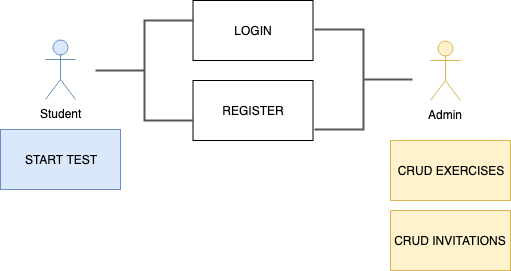

The diagram above was exported from draw.io. Its source (the exported page's mxGraphModel, read from the mxfile embedded in the PNG):
<mxGraphModel dx="917" dy="752" grid="1" gridSize="10" guides="1" tooltips="1" connect="1" arrows="1" fold="1" page="1" pageScale="1" pageWidth="850" pageHeight="1100" math="0" shadow="0">
  <root>
    <mxCell id="0" />
    <mxCell id="1" parent="0" />
    <mxCell id="0g3yOEXicCWW8HNBsG03-1" value="Student&lt;br&gt;" style="shape=umlActor;verticalLabelPosition=bottom;labelBackgroundColor=#ffffff;verticalAlign=top;html=1;outlineConnect=0;fillColor=#dae8fc;strokeColor=#6c8ebf;" vertex="1" parent="1">
      <mxGeometry x="120" y="139" width="30" height="60" as="geometry" />
    </mxCell>
    <mxCell id="0g3yOEXicCWW8HNBsG03-9" value="Admin&lt;br&gt;" style="shape=umlActor;verticalLabelPosition=bottom;labelBackgroundColor=#ffffff;verticalAlign=top;html=1;outlineConnect=0;fillColor=#fff2cc;strokeColor=#d6b656;" vertex="1" parent="1">
      <mxGeometry x="505" y="140" width="30" height="60" as="geometry" />
    </mxCell>
    <mxCell id="0g3yOEXicCWW8HNBsG03-10" value="LOGIN" style="rounded=0;whiteSpace=wrap;html=1;" vertex="1" parent="1">
      <mxGeometry x="267.5" y="100" width="120" height="60" as="geometry" />
    </mxCell>
    <mxCell id="0g3yOEXicCWW8HNBsG03-11" value="REGISTER" style="rounded=0;whiteSpace=wrap;html=1;" vertex="1" parent="1">
      <mxGeometry x="267.5" y="180" width="120" height="60" as="geometry" />
    </mxCell>
    <mxCell id="0g3yOEXicCWW8HNBsG03-20" value="START TEST" style="rounded=0;whiteSpace=wrap;html=1;fillColor=#dae8fc;strokeColor=#6c8ebf;" vertex="1" parent="1">
      <mxGeometry x="75" y="229" width="120" height="60" as="geometry" />
    </mxCell>
    <mxCell id="0g3yOEXicCWW8HNBsG03-21" value="CRUD EXERCISES&lt;br&gt;" style="rounded=0;whiteSpace=wrap;html=1;fillColor=#fff2cc;strokeColor=#d6b656;" vertex="1" parent="1">
      <mxGeometry x="465" y="240" width="120" height="60" as="geometry" />
    </mxCell>
    <mxCell id="0g3yOEXicCWW8HNBsG03-22" value="CRUD INVITATIONS&lt;br&gt;" style="rounded=0;whiteSpace=wrap;html=1;fillColor=#fff2cc;strokeColor=#d6b656;" vertex="1" parent="1">
      <mxGeometry x="465" y="310" width="120" height="60" as="geometry" />
    </mxCell>
    <mxCell id="0g3yOEXicCWW8HNBsG03-27" value="" style="strokeWidth=2;html=1;shape=mxgraph.flowchart.annotation_2;align=left;strokeColor=#575757;" vertex="1" parent="1">
      <mxGeometry x="170" y="120" width="98" height="100" as="geometry" />
    </mxCell>
    <mxCell id="0g3yOEXicCWW8HNBsG03-28" value="" style="strokeWidth=2;html=1;shape=mxgraph.flowchart.annotation_2;align=left;strokeColor=#575757;rotation=180;" vertex="1" parent="1">
      <mxGeometry x="389" y="129" width="98" height="100" as="geometry" />
    </mxCell>
  </root>
</mxGraphModel>